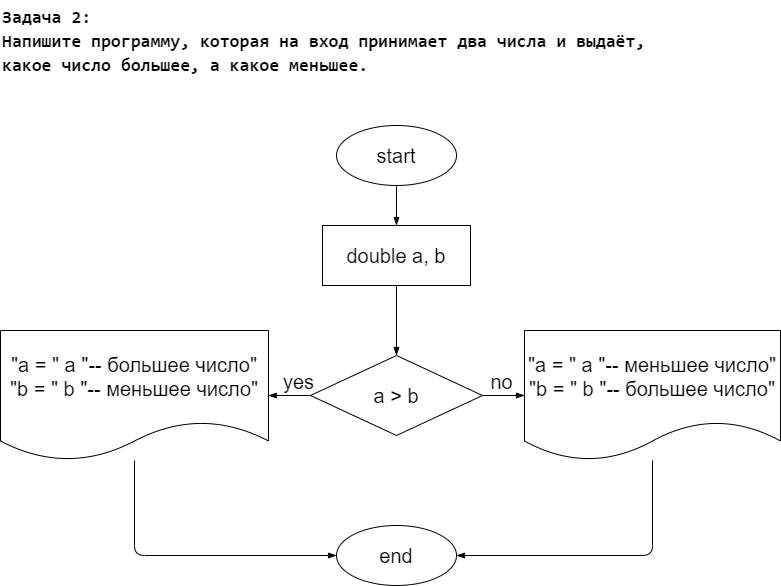

The diagram above was exported from draw.io. Its source (the exported page's mxGraphModel, read from the mxfile embedded in the PNG):
<mxGraphModel dx="1307" dy="544" grid="1" gridSize="10" guides="1" tooltips="1" connect="1" arrows="1" fold="1" page="1" pageScale="1" pageWidth="827" pageHeight="1169" math="0" shadow="0">
  <root>
    <mxCell id="0" />
    <mxCell id="1" parent="0" />
    <mxCell id="2" value="" style="edgeStyle=none;html=1;fontSize=20;endArrow=blockThin;endFill=1;" parent="1" source="3" target="5" edge="1">
      <mxGeometry relative="1" as="geometry" />
    </mxCell>
    <mxCell id="3" value="&lt;font style=&quot;font-size: 20px&quot;&gt;start&lt;/font&gt;" style="ellipse;whiteSpace=wrap;html=1;" parent="1" vertex="1">
      <mxGeometry x="356" y="125" width="120" height="60" as="geometry" />
    </mxCell>
    <mxCell id="4" value="" style="edgeStyle=none;html=1;fontSize=20;endArrow=blockThin;endFill=1;" parent="1" source="5" target="10" edge="1">
      <mxGeometry relative="1" as="geometry" />
    </mxCell>
    <mxCell id="5" value="&lt;font style=&quot;font-size: 20px&quot;&gt;double a, b&lt;/font&gt;" style="whiteSpace=wrap;html=1;" parent="1" vertex="1">
      <mxGeometry x="342" y="225" width="148" height="60" as="geometry" />
    </mxCell>
    <mxCell id="6" value="" style="edgeStyle=none;html=1;fontSize=20;endArrow=blockThin;endFill=1;" parent="1" source="10" target="12" edge="1">
      <mxGeometry relative="1" as="geometry" />
    </mxCell>
    <mxCell id="7" value="yes" style="edgeLabel;html=1;align=center;verticalAlign=middle;resizable=0;points=[];fontSize=20;" parent="6" vertex="1" connectable="0">
      <mxGeometry x="0.4151" y="1" relative="1" as="geometry">
        <mxPoint x="17" y="-16" as="offset" />
      </mxGeometry>
    </mxCell>
    <mxCell id="8" value="" style="edgeStyle=none;html=1;fontSize=20;endArrow=blockThin;endFill=1;" parent="1" source="10" target="14" edge="1">
      <mxGeometry relative="1" as="geometry" />
    </mxCell>
    <mxCell id="9" value="no" style="edgeLabel;html=1;align=center;verticalAlign=middle;resizable=0;points=[];fontSize=20;" parent="8" vertex="1" connectable="0">
      <mxGeometry x="-0.32" y="-1" relative="1" as="geometry">
        <mxPoint x="4" y="-16" as="offset" />
      </mxGeometry>
    </mxCell>
    <mxCell id="10" value="&lt;font style=&quot;font-size: 20px&quot;&gt;a &amp;gt; b&lt;/font&gt;" style="rhombus;whiteSpace=wrap;html=1;" parent="1" vertex="1">
      <mxGeometry x="330" y="355" width="172" height="80" as="geometry" />
    </mxCell>
    <mxCell id="11" style="edgeStyle=none;html=1;entryX=0;entryY=0.5;entryDx=0;entryDy=0;fontSize=20;endArrow=blockThin;endFill=1;" parent="1" source="12" target="15" edge="1">
      <mxGeometry relative="1" as="geometry">
        <Array as="points">
          <mxPoint x="154" y="555" />
        </Array>
      </mxGeometry>
    </mxCell>
    <mxCell id="12" value="&lt;font style=&quot;font-size: 20px&quot;&gt;&quot;a = &quot; a &quot;-- большее число&quot;&lt;br&gt;&quot;b = &quot; b &quot;-- меньшее число&quot;&lt;/font&gt;" style="shape=document;whiteSpace=wrap;html=1;boundedLbl=1;fontSize=20;" parent="1" vertex="1">
      <mxGeometry x="20" y="330" width="268" height="130" as="geometry" />
    </mxCell>
    <mxCell id="13" style="edgeStyle=none;html=1;entryX=1;entryY=0.5;entryDx=0;entryDy=0;fontSize=20;endArrow=blockThin;endFill=1;" parent="1" source="14" target="15" edge="1">
      <mxGeometry relative="1" as="geometry">
        <Array as="points">
          <mxPoint x="672" y="555" />
        </Array>
      </mxGeometry>
    </mxCell>
    <mxCell id="14" value="&quot;a = &quot; a &quot;-- меньшее число&quot;&lt;br&gt;&quot;b = &quot; b &quot;-- большее число&quot;" style="shape=document;whiteSpace=wrap;html=1;boundedLbl=1;fontSize=20;" parent="1" vertex="1">
      <mxGeometry x="544" y="330" width="256" height="130" as="geometry" />
    </mxCell>
    <mxCell id="15" value="&lt;font style=&quot;font-size: 20px&quot;&gt;end&lt;/font&gt;" style="ellipse;whiteSpace=wrap;html=1;" parent="1" vertex="1">
      <mxGeometry x="356" y="525" width="120" height="60" as="geometry" />
    </mxCell>
    <mxCell id="16" value="&lt;div style=&quot;background-color: rgb(255 , 255 , 255) ; font-family: &amp;#34;consolas&amp;#34; , &amp;#34;courier new&amp;#34; , monospace ; font-weight: bold ; font-size: 18px ; line-height: 24px&quot;&gt;&lt;div style=&quot;font-family: &amp;#34;consolas&amp;#34; , &amp;#34;courier new&amp;#34; , monospace ; line-height: 24px&quot;&gt;Задача 2:&lt;br&gt;Напишите программу, которая на вход принимает два числа и выдаёт,&lt;br&gt;какое число большее, а какое меньшее.&lt;/div&gt;&lt;/div&gt;" style="text;html=1;align=left;verticalAlign=middle;resizable=0;points=[];autosize=1;strokeColor=none;fillColor=none;fontSize=20;" parent="1" vertex="1">
      <mxGeometry x="20" width="660" height="80" as="geometry" />
    </mxCell>
  </root>
</mxGraphModel>